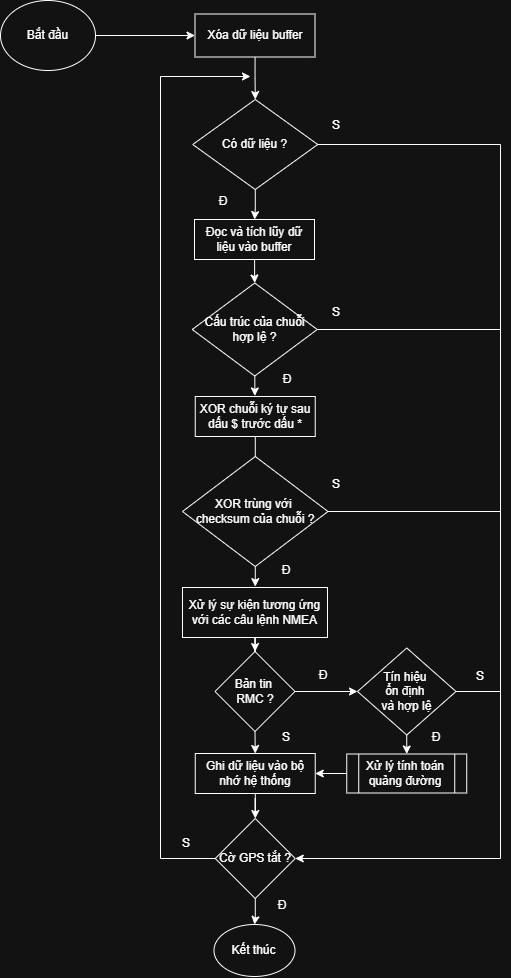

The diagram above was exported from draw.io. Its source (the exported page's mxGraphModel, read from the mxfile embedded in the PNG):
<mxGraphModel dx="1962" dy="1038" grid="1" gridSize="1" guides="1" tooltips="1" connect="1" arrows="1" fold="1" page="1" pageScale="1" pageWidth="850" pageHeight="1100" math="0" shadow="0">
  <root>
    <mxCell id="0" />
    <mxCell id="1" parent="0" />
    <mxCell id="vcUla2NdPJCdwdkgoc_X-2" edge="1" parent="1" source="7aD11goJHK8S7hLOsTdx-1" style="edgeStyle=orthogonalEdgeStyle;rounded=0;orthogonalLoop=1;jettySize=auto;html=1;" target="vcUla2NdPJCdwdkgoc_X-1" value="">
      <mxGeometry relative="1" as="geometry" />
    </mxCell>
    <mxCell id="7aD11goJHK8S7hLOsTdx-1" parent="1" style="ellipse;whiteSpace=wrap;html=1;" value="Bắt đầu" vertex="1">
      <mxGeometry height="70" width="95" x="171" y="1" as="geometry" />
    </mxCell>
    <mxCell id="7aD11goJHK8S7hLOsTdx-6" edge="1" parent="1" source="7aD11goJHK8S7hLOsTdx-4" style="edgeStyle=orthogonalEdgeStyle;rounded=0;orthogonalLoop=1;jettySize=auto;html=1;" target="7aD11goJHK8S7hLOsTdx-5" value="">
      <mxGeometry relative="1" as="geometry" />
    </mxCell>
    <mxCell id="7aD11goJHK8S7hLOsTdx-4" parent="1" style="rhombus;whiteSpace=wrap;html=1;" value="Có dữ liệu ?" vertex="1">
      <mxGeometry height="90" width="125" x="363.25" y="100" as="geometry" />
    </mxCell>
    <mxCell id="7aD11goJHK8S7hLOsTdx-8" edge="1" parent="1" source="7aD11goJHK8S7hLOsTdx-5" style="edgeStyle=orthogonalEdgeStyle;rounded=0;orthogonalLoop=1;jettySize=auto;html=1;entryX=0.5;entryY=0;entryDx=0;entryDy=0;" target="7aD11goJHK8S7hLOsTdx-9" value="">
      <mxGeometry relative="1" as="geometry">
        <mxPoint x="425" y="370" as="targetPoint" />
      </mxGeometry>
    </mxCell>
    <mxCell id="7aD11goJHK8S7hLOsTdx-5" parent="1" style="whiteSpace=wrap;html=1;" value="Đọc và tích lũy dữ liệu vào buffer" vertex="1">
      <mxGeometry height="40" width="120" x="365" y="220" as="geometry" />
    </mxCell>
    <mxCell id="xWdg3ropoZx_Rqv2AMHy-7" edge="1" parent="1" source="7aD11goJHK8S7hLOsTdx-9" style="edgeStyle=orthogonalEdgeStyle;rounded=0;orthogonalLoop=1;jettySize=auto;html=1;" target="7aD11goJHK8S7hLOsTdx-12" value="">
      <mxGeometry relative="1" as="geometry" />
    </mxCell>
    <mxCell id="7aD11goJHK8S7hLOsTdx-9" parent="1" style="rhombus;whiteSpace=wrap;html=1;" value="Cấu trúc của chuỗi hợp lệ ?" vertex="1">
      <mxGeometry height="93" width="125" x="362.75" y="283.5" as="geometry" />
    </mxCell>
    <mxCell id="7aD11goJHK8S7hLOsTdx-15" edge="1" parent="1" source="7aD11goJHK8S7hLOsTdx-12" style="edgeStyle=orthogonalEdgeStyle;rounded=0;orthogonalLoop=1;jettySize=auto;html=1;" target="7aD11goJHK8S7hLOsTdx-14" value="">
      <mxGeometry relative="1" as="geometry" />
    </mxCell>
    <mxCell id="7aD11goJHK8S7hLOsTdx-12" parent="1" style="whiteSpace=wrap;html=1;" value="XOR chuỗi ký tự sau dấu $ trước dấu *" vertex="1">
      <mxGeometry height="40" width="120" x="365.75" y="397" as="geometry" />
    </mxCell>
    <mxCell id="7aD11goJHK8S7hLOsTdx-17" edge="1" parent="1" source="7aD11goJHK8S7hLOsTdx-14" style="edgeStyle=orthogonalEdgeStyle;rounded=0;orthogonalLoop=1;jettySize=auto;html=1;" target="7aD11goJHK8S7hLOsTdx-16" value="">
      <mxGeometry relative="1" as="geometry" />
    </mxCell>
    <mxCell id="7aD11goJHK8S7hLOsTdx-14" parent="1" style="rhombus;whiteSpace=wrap;html=1;" value="XOR trùng với&amp;nbsp;&lt;div&gt;checksum của chuỗi ?&lt;/div&gt;" vertex="1">
      <mxGeometry height="110" width="145.5" x="353" y="457" as="geometry" />
    </mxCell>
    <mxCell id="aoZ1k8q9nHu0sEvXjXYg-2" edge="1" parent="1" source="7aD11goJHK8S7hLOsTdx-16" style="edgeStyle=orthogonalEdgeStyle;rounded=0;orthogonalLoop=1;jettySize=auto;html=1;" target="aoZ1k8q9nHu0sEvXjXYg-1" value="">
      <mxGeometry relative="1" as="geometry" />
    </mxCell>
    <mxCell id="7aD11goJHK8S7hLOsTdx-16" parent="1" style="whiteSpace=wrap;html=1;" value="Xử lý sự kiện tương ứng với các câu lệnh NMEA" vertex="1">
      <mxGeometry height="50" width="145" x="353" y="588" as="geometry" />
    </mxCell>
    <mxCell id="xWdg3ropoZx_Rqv2AMHy-10" edge="1" parent="1" source="7aD11goJHK8S7hLOsTdx-18" style="edgeStyle=orthogonalEdgeStyle;rounded=0;orthogonalLoop=1;jettySize=auto;html=1;" target="xWdg3ropoZx_Rqv2AMHy-9" value="">
      <mxGeometry relative="1" as="geometry" />
    </mxCell>
    <mxCell id="7aD11goJHK8S7hLOsTdx-18" parent="1" style="whiteSpace=wrap;html=1;" value="Ghi dữ liệu vào bộ nhớ hệ thống" vertex="1">
      <mxGeometry height="40" width="120" x="365.75" y="754" as="geometry" />
    </mxCell>
    <mxCell id="7aD11goJHK8S7hLOsTdx-22" parent="1" style="ellipse;whiteSpace=wrap;html=1;" value="Kết thúc" vertex="1">
      <mxGeometry height="52" width="81" x="384.5" y="925" as="geometry" />
    </mxCell>
    <mxCell id="7aD11goJHK8S7hLOsTdx-24" edge="1" parent="1" source="7aD11goJHK8S7hLOsTdx-4" style="endArrow=none;html=1;rounded=0;exitX=1;exitY=0.5;exitDx=0;exitDy=0;" value="">
      <mxGeometry height="50" relative="1" width="50" as="geometry">
        <mxPoint x="520" y="170" as="sourcePoint" />
        <mxPoint x="671" y="145" as="targetPoint" />
      </mxGeometry>
    </mxCell>
    <mxCell id="7aD11goJHK8S7hLOsTdx-41" parent="1" style="text;html=1;whiteSpace=wrap;strokeColor=none;fillColor=none;align=center;verticalAlign=middle;rounded=0;" value="S" vertex="1">
      <mxGeometry height="30" width="60" x="477" y="470" as="geometry" />
    </mxCell>
    <mxCell id="7aD11goJHK8S7hLOsTdx-43" parent="1" style="text;html=1;whiteSpace=wrap;strokeColor=none;fillColor=none;align=center;verticalAlign=middle;rounded=0;" value="S" vertex="1">
      <mxGeometry height="30" width="60" x="477" y="298" as="geometry" />
    </mxCell>
    <mxCell id="7aD11goJHK8S7hLOsTdx-45" parent="1" style="text;html=1;whiteSpace=wrap;strokeColor=none;fillColor=none;align=center;verticalAlign=middle;rounded=0;" value="Đ" vertex="1">
      <mxGeometry height="30" width="60" x="427.75" y="365" as="geometry" />
    </mxCell>
    <mxCell id="7aD11goJHK8S7hLOsTdx-47" parent="1" style="text;html=1;whiteSpace=wrap;strokeColor=none;fillColor=none;align=center;verticalAlign=middle;rounded=0;" value="Đ" vertex="1">
      <mxGeometry height="30" width="60" x="427" y="556" as="geometry" />
    </mxCell>
    <mxCell id="7aD11goJHK8S7hLOsTdx-48" parent="1" style="text;html=1;whiteSpace=wrap;strokeColor=none;fillColor=none;align=center;verticalAlign=middle;rounded=0;" value="S" vertex="1">
      <mxGeometry height="30" width="60" x="477" y="111" as="geometry" />
    </mxCell>
    <mxCell id="7aD11goJHK8S7hLOsTdx-49" parent="1" style="text;html=1;whiteSpace=wrap;strokeColor=none;fillColor=none;align=center;verticalAlign=middle;rounded=0;" value="Đ" vertex="1">
      <mxGeometry height="30" width="60" x="364" y="187" as="geometry" />
    </mxCell>
    <mxCell id="vcUla2NdPJCdwdkgoc_X-3" edge="1" parent="1" source="vcUla2NdPJCdwdkgoc_X-1" style="edgeStyle=orthogonalEdgeStyle;rounded=0;orthogonalLoop=1;jettySize=auto;html=1;" target="7aD11goJHK8S7hLOsTdx-4" value="">
      <mxGeometry relative="1" as="geometry" />
    </mxCell>
    <mxCell id="vcUla2NdPJCdwdkgoc_X-1" parent="1" style="rounded=0;whiteSpace=wrap;html=1;" value="Xóa dữ liệu buffer" vertex="1">
      <mxGeometry height="43" width="120" x="365.5" y="14.5" as="geometry" />
    </mxCell>
    <mxCell id="xWdg3ropoZx_Rqv2AMHy-13" edge="1" parent="1" source="9S72QzKEiqptiFNjpnNu-2" style="edgeStyle=orthogonalEdgeStyle;rounded=0;orthogonalLoop=1;jettySize=auto;html=1;entryX=1;entryY=0.5;entryDx=0;entryDy=0;" target="7aD11goJHK8S7hLOsTdx-18" value="">
      <mxGeometry relative="1" as="geometry" />
    </mxCell>
    <mxCell id="9S72QzKEiqptiFNjpnNu-2" parent="1" style="shape=process;whiteSpace=wrap;html=1;backgroundOutline=1;" value="Xử lý tính toán quảng đường" vertex="1">
      <mxGeometry height="39" width="120" x="517.25" y="754.5" as="geometry" />
    </mxCell>
    <mxCell id="xWdg3ropoZx_Rqv2AMHy-12" edge="1" parent="1" source="aoZ1k8q9nHu0sEvXjXYg-1" style="edgeStyle=orthogonalEdgeStyle;rounded=0;orthogonalLoop=1;jettySize=auto;html=1;" target="aoZ1k8q9nHu0sEvXjXYg-10" value="">
      <mxGeometry relative="1" as="geometry" />
    </mxCell>
    <mxCell id="aoZ1k8q9nHu0sEvXjXYg-1" parent="1" style="rhombus;whiteSpace=wrap;html=1;" value="Bản tin&amp;nbsp;&lt;div&gt;RMC ?&lt;/div&gt;" vertex="1">
      <mxGeometry height="80" width="80" x="385.5" y="652" as="geometry" />
    </mxCell>
    <mxCell id="aoZ1k8q9nHu0sEvXjXYg-5" parent="1" style="text;html=1;whiteSpace=wrap;strokeColor=none;fillColor=none;align=center;verticalAlign=middle;rounded=0;" value="Đ" vertex="1">
      <mxGeometry height="30" width="60" x="464" y="661" as="geometry" />
    </mxCell>
    <mxCell id="aoZ1k8q9nHu0sEvXjXYg-6" parent="1" style="text;html=1;whiteSpace=wrap;strokeColor=none;fillColor=none;align=center;verticalAlign=middle;rounded=0;" value="S" vertex="1">
      <mxGeometry height="30" width="60" x="427" y="723" as="geometry" />
    </mxCell>
    <mxCell id="aoZ1k8q9nHu0sEvXjXYg-7" edge="1" parent="1" source="aoZ1k8q9nHu0sEvXjXYg-1" style="endArrow=classic;html=1;rounded=0;exitX=0.5;exitY=1;exitDx=0;exitDy=0;entryX=0.5;entryY=0;entryDx=0;entryDy=0;" target="7aD11goJHK8S7hLOsTdx-18" value="">
      <mxGeometry height="50" relative="1" width="50" as="geometry">
        <mxPoint x="508" y="816" as="sourcePoint" />
        <mxPoint x="558" y="766" as="targetPoint" />
      </mxGeometry>
    </mxCell>
    <mxCell id="aoZ1k8q9nHu0sEvXjXYg-10" parent="1" style="rhombus;whiteSpace=wrap;html=1;" value="Tín hiệu&amp;nbsp;&lt;div&gt;ổn định&amp;nbsp;&lt;/div&gt;&lt;div&gt;và hợp lệ&lt;/div&gt;" vertex="1">
      <mxGeometry height="87" width="98.5" x="528" y="648.5" as="geometry" />
    </mxCell>
    <mxCell id="aoZ1k8q9nHu0sEvXjXYg-13" edge="1" parent="1" source="aoZ1k8q9nHu0sEvXjXYg-10" style="endArrow=classic;html=1;rounded=0;exitX=0.5;exitY=1;exitDx=0;exitDy=0;entryX=0.5;entryY=0;entryDx=0;entryDy=0;" target="9S72QzKEiqptiFNjpnNu-2" value="">
      <mxGeometry height="50" relative="1" width="50" as="geometry">
        <mxPoint x="495" y="719" as="sourcePoint" />
        <mxPoint x="545" y="669" as="targetPoint" />
      </mxGeometry>
    </mxCell>
    <mxCell id="aoZ1k8q9nHu0sEvXjXYg-16" parent="1" style="text;html=1;whiteSpace=wrap;strokeColor=none;fillColor=none;align=center;verticalAlign=middle;rounded=0;" value="Đ" vertex="1">
      <mxGeometry height="30" width="60" x="577.25" y="723" as="geometry" />
    </mxCell>
    <mxCell id="xWdg3ropoZx_Rqv2AMHy-6" edge="1" parent="1" source="7aD11goJHK8S7hLOsTdx-9" style="endArrow=none;html=1;rounded=0;exitX=1;exitY=0.5;exitDx=0;exitDy=0;" value="">
      <mxGeometry height="50" relative="1" width="50" as="geometry">
        <mxPoint x="506" y="362" as="sourcePoint" />
        <mxPoint x="671" y="330" as="targetPoint" />
      </mxGeometry>
    </mxCell>
    <mxCell id="xWdg3ropoZx_Rqv2AMHy-8" edge="1" parent="1" source="7aD11goJHK8S7hLOsTdx-14" style="endArrow=none;html=1;rounded=0;exitX=1;exitY=0.5;exitDx=0;exitDy=0;" value="">
      <mxGeometry height="50" relative="1" width="50" as="geometry">
        <mxPoint x="523" y="492" as="sourcePoint" />
        <mxPoint x="671" y="512" as="targetPoint" />
      </mxGeometry>
    </mxCell>
    <mxCell id="xWdg3ropoZx_Rqv2AMHy-11" edge="1" parent="1" source="xWdg3ropoZx_Rqv2AMHy-9" style="edgeStyle=orthogonalEdgeStyle;rounded=0;orthogonalLoop=1;jettySize=auto;html=1;" target="7aD11goJHK8S7hLOsTdx-22" value="">
      <mxGeometry relative="1" as="geometry" />
    </mxCell>
    <mxCell id="xWdg3ropoZx_Rqv2AMHy-9" parent="1" style="rhombus;whiteSpace=wrap;html=1;" value="Cờ GPS tắt ?" vertex="1">
      <mxGeometry height="80" width="80" x="385.75" y="819" as="geometry" />
    </mxCell>
    <mxCell id="xWdg3ropoZx_Rqv2AMHy-14" edge="1" parent="1" style="endArrow=none;html=1;rounded=0;entryX=0;entryY=0.5;entryDx=0;entryDy=0;" target="xWdg3ropoZx_Rqv2AMHy-9" value="">
      <mxGeometry height="50" relative="1" width="50" as="geometry">
        <mxPoint x="331" y="859" as="sourcePoint" />
        <mxPoint x="243" y="864" as="targetPoint" />
      </mxGeometry>
    </mxCell>
    <mxCell id="xWdg3ropoZx_Rqv2AMHy-15" edge="1" parent="1" style="endArrow=classic;html=1;rounded=0;" value="">
      <mxGeometry height="50" relative="1" width="50" as="geometry">
        <mxPoint x="331" y="77" as="sourcePoint" />
        <mxPoint x="421" y="77" as="targetPoint" />
      </mxGeometry>
    </mxCell>
    <mxCell id="xWdg3ropoZx_Rqv2AMHy-16" edge="1" parent="1" style="endArrow=none;html=1;rounded=0;" value="">
      <mxGeometry height="50" relative="1" width="50" as="geometry">
        <mxPoint x="331" y="859" as="sourcePoint" />
        <mxPoint x="331" y="77" as="targetPoint" />
      </mxGeometry>
    </mxCell>
    <mxCell id="xWdg3ropoZx_Rqv2AMHy-17" parent="1" style="text;html=1;whiteSpace=wrap;strokeColor=none;fillColor=none;align=center;verticalAlign=middle;rounded=0;" value="S" vertex="1">
      <mxGeometry height="30" width="60" x="327" y="829" as="geometry" />
    </mxCell>
    <mxCell id="xWdg3ropoZx_Rqv2AMHy-18" parent="1" style="text;html=1;whiteSpace=wrap;strokeColor=none;fillColor=none;align=center;verticalAlign=middle;rounded=0;" value="Đ" vertex="1">
      <mxGeometry height="15" width="54" x="426" y="898" as="geometry" />
    </mxCell>
    <mxCell id="xWdg3ropoZx_Rqv2AMHy-19" edge="1" parent="1" source="aoZ1k8q9nHu0sEvXjXYg-10" style="endArrow=none;html=1;rounded=0;exitX=1;exitY=0.5;exitDx=0;exitDy=0;" value="">
      <mxGeometry height="50" relative="1" width="50" as="geometry">
        <mxPoint x="690" y="692" as="sourcePoint" />
        <mxPoint x="671" y="692" as="targetPoint" />
      </mxGeometry>
    </mxCell>
    <mxCell id="xWdg3ropoZx_Rqv2AMHy-20" edge="1" parent="1" style="endArrow=classic;html=1;rounded=0;entryX=1;entryY=0.5;entryDx=0;entryDy=0;" target="xWdg3ropoZx_Rqv2AMHy-9" value="">
      <mxGeometry height="50" relative="1" width="50" as="geometry">
        <mxPoint x="671" y="859" as="sourcePoint" />
        <mxPoint x="597" y="855" as="targetPoint" />
      </mxGeometry>
    </mxCell>
    <mxCell id="xWdg3ropoZx_Rqv2AMHy-21" edge="1" parent="1" style="endArrow=none;html=1;rounded=0;" value="">
      <mxGeometry height="50" relative="1" width="50" as="geometry">
        <mxPoint x="671" y="859" as="sourcePoint" />
        <mxPoint x="671" y="145" as="targetPoint" />
      </mxGeometry>
    </mxCell>
    <mxCell id="xWdg3ropoZx_Rqv2AMHy-22" parent="1" style="text;html=1;whiteSpace=wrap;strokeColor=none;fillColor=none;align=center;verticalAlign=middle;rounded=0;" value="S" vertex="1">
      <mxGeometry height="30" width="60" x="621" y="662" as="geometry" />
    </mxCell>
  </root>
</mxGraphModel>